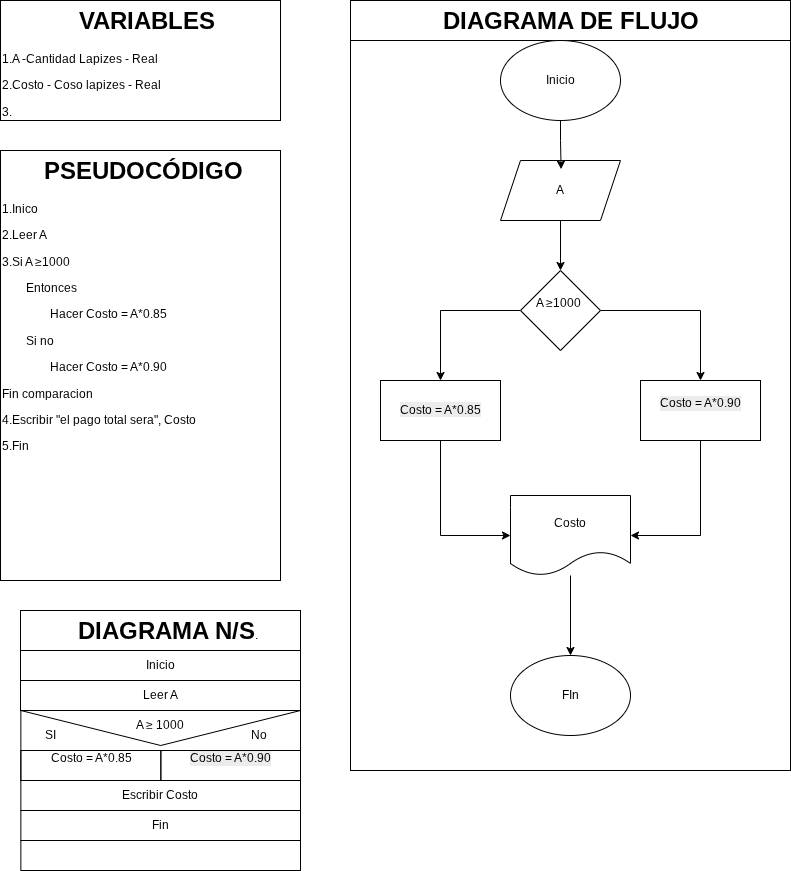

The diagram above was exported from draw.io. Its source (the exported page's mxGraphModel, read from the mxfile embedded in the PNG):
<mxGraphModel dx="1202" dy="581" grid="1" gridSize="10" guides="1" tooltips="1" connect="1" arrows="1" fold="1" page="1" pageScale="1" pageWidth="827" pageHeight="1169" math="0" shadow="0">
  <root>
    <mxCell id="0" />
    <mxCell id="1" parent="0" />
    <mxCell id="YKDRNDZ4IkM9r802pRwE-1" parent="1" style="shape=message;html=1;html=1;outlineConnect=0;labelPosition=center;verticalLabelPosition=bottom;align=center;verticalAlign=top;rotation=0;fillColor=none;" value="" vertex="1">
      <mxGeometry height="70" width="279.65" x="30.35" y="720" as="geometry" />
    </mxCell>
    <mxCell id="YKDRNDZ4IkM9r802pRwE-2" parent="1" style="text;html=1;whiteSpace=wrap;overflow=hidden;rounded=0;perimeterSpacing=1;strokeColor=default;" value="&lt;h1 style=&quot;text-align: center; margin-top: 0px;&quot;&gt;&amp;nbsp; &amp;nbsp; &amp;nbsp; PSEUDOCÓDIGO&lt;/h1&gt;&lt;p&gt;1.Inico&lt;/p&gt;&lt;p&gt;2.Leer A&lt;/p&gt;&lt;p&gt;3.Si A&amp;nbsp;≥1000&amp;nbsp;&lt;/p&gt;&lt;p&gt;&lt;span style=&quot;white-space: pre;&quot;&gt;&#09;&lt;/span&gt;Entonces&lt;br&gt;&lt;/p&gt;&lt;p&gt;&lt;span style=&quot;white-space: pre;&quot;&gt;&#09;&lt;/span&gt;&lt;span style=&quot;white-space: pre;&quot;&gt;&#09;&lt;/span&gt;Hacer Costo = A*0.85&lt;br&gt;&lt;/p&gt;&lt;p&gt;&lt;span style=&quot;white-space: pre;&quot;&gt;&#09;&lt;/span&gt;Si no&lt;br&gt;&lt;/p&gt;&lt;p&gt;&lt;span style=&quot;white-space: pre;&quot;&gt;&#09;&lt;/span&gt;&lt;span style=&quot;white-space: pre;&quot;&gt;&#09;&lt;/span&gt;Hacer Costo = A*0.90&lt;br&gt;&lt;/p&gt;&lt;p&gt;Fin comparacion&lt;/p&gt;&lt;p&gt;4.Escribir &quot;el pago total sera&quot;, Costo&lt;/p&gt;&lt;p&gt;5.Fin&lt;/p&gt;&lt;p&gt;&lt;br&gt;&lt;/p&gt;" vertex="1">
      <mxGeometry height="430" width="280" x="10" y="160" as="geometry" />
    </mxCell>
    <mxCell id="YKDRNDZ4IkM9r802pRwE-3" parent="1" style="text;html=1;whiteSpace=wrap;overflow=hidden;rounded=0;perimeterSpacing=1;strokeColor=default;" value="&lt;h1 style=&quot;text-align: center; margin-top: 0px;&quot;&gt;&amp;nbsp; &amp;nbsp; &amp;nbsp; &amp;nbsp; &amp;nbsp; &amp;nbsp;VARIABLES&lt;/h1&gt;&lt;p&gt;1.A -Cantidad Lapizes - Real&lt;/p&gt;&lt;p&gt;2.Costo - Coso lapizes - Real&lt;/p&gt;&lt;p&gt;3.&lt;/p&gt;&lt;p&gt;4.&lt;/p&gt;&lt;p&gt;5.&lt;/p&gt;&lt;p&gt;&lt;br&gt;&lt;/p&gt;" vertex="1">
      <mxGeometry height="120" width="280" x="10" y="10" as="geometry" />
    </mxCell>
    <mxCell id="YKDRNDZ4IkM9r802pRwE-4" parent="1" style="text;html=1;whiteSpace=wrap;overflow=hidden;rounded=0;perimeterSpacing=1;strokeColor=default;" value="&lt;h1 style=&quot;text-align: center; margin-top: 0px;&quot;&gt;&amp;nbsp; &amp;nbsp; &amp;nbsp; &amp;nbsp; DIAGRAMA N/S&lt;span style=&quot;background-color: transparent; color: light-dark(rgb(0, 0, 0), rgb(255, 255, 255)); font-size: 12px; font-weight: normal; text-align: left;&quot;&gt;.&lt;/span&gt;&lt;/h1&gt;&lt;p&gt;&lt;br&gt;&lt;/p&gt;" vertex="1">
      <mxGeometry height="40" width="280" x="30" y="620" as="geometry" />
    </mxCell>
    <mxCell id="YKDRNDZ4IkM9r802pRwE-5" parent="1" style="rounded=0;whiteSpace=wrap;html=1;fillColor=none;" value="Inicio" vertex="1">
      <mxGeometry height="30" width="280" x="30" y="660" as="geometry" />
    </mxCell>
    <mxCell id="YKDRNDZ4IkM9r802pRwE-6" parent="1" style="rounded=0;whiteSpace=wrap;html=1;fillColor=none;movable=0;resizable=0;rotatable=0;deletable=0;editable=0;locked=1;connectable=0;" value="" vertex="1">
      <mxGeometry height="30" width="280" x="30" y="690" as="geometry" />
    </mxCell>
    <mxCell id="YKDRNDZ4IkM9r802pRwE-7" parent="1" style="rounded=0;whiteSpace=wrap;html=1;fillColor=none;" value="Escribir Costo" vertex="1">
      <mxGeometry height="30" width="279.65" x="30.35" y="790" as="geometry" />
    </mxCell>
    <mxCell id="YKDRNDZ4IkM9r802pRwE-8" parent="1" style="rounded=0;whiteSpace=wrap;html=1;fillColor=none;" value="Fin" vertex="1">
      <mxGeometry height="30" width="279.65" x="30.35" y="820" as="geometry" />
    </mxCell>
    <mxCell id="YKDRNDZ4IkM9r802pRwE-9" parent="1" style="rounded=0;whiteSpace=wrap;html=1;fillColor=none;" value="" vertex="1">
      <mxGeometry height="30" width="279.65" x="30.35" y="850" as="geometry" />
    </mxCell>
    <mxCell id="YKDRNDZ4IkM9r802pRwE-10" parent="1" style="rounded=0;whiteSpace=wrap;html=1;fillColor=none;" value="&lt;p style=&quot;text-align: left;&quot;&gt;&amp;nbsp;Costo = A*0.85&lt;br&gt;&lt;/p&gt;&lt;div&gt;&lt;br&gt;&lt;/div&gt;" vertex="1">
      <mxGeometry height="30" width="140" x="30.350000000000023" y="760" as="geometry" />
    </mxCell>
    <mxCell id="YKDRNDZ4IkM9r802pRwE-11" parent="1" style="rounded=0;whiteSpace=wrap;html=1;fillColor=none;fontStyle=1" value="&lt;p style=&quot;forced-color-adjust: none; color: rgb(0, 0, 0); font-family: Helvetica; font-size: 12px; font-style: normal; font-variant-ligatures: normal; font-variant-caps: normal; font-weight: 400; letter-spacing: normal; orphans: 2; text-align: left; text-indent: 0px; text-transform: none; widows: 2; word-spacing: 0px; -webkit-text-stroke-width: 0px; white-space: normal; background-color: rgb(236, 236, 236); text-decoration-thickness: initial; text-decoration-style: initial; text-decoration-color: initial;&quot;&gt;Costo = A*0.90&lt;br style=&quot;forced-color-adjust: none;&quot;&gt;&lt;/p&gt;&lt;br class=&quot;Apple-interchange-newline&quot;&gt;" vertex="1">
      <mxGeometry height="30" width="139.65" x="170.35" y="760" as="geometry" />
    </mxCell>
    <mxCell id="YKDRNDZ4IkM9r802pRwE-12" parent="1" style="text;html=1;whiteSpace=wrap;strokeColor=none;fillColor=none;align=center;verticalAlign=middle;rounded=0;autosize=1;resizable=0;" value="A&amp;nbsp;≥ 1000" vertex="1">
      <mxGeometry height="30" width="70" x="135" y="720" as="geometry" />
    </mxCell>
    <mxCell id="YKDRNDZ4IkM9r802pRwE-13" parent="1" style="text;html=1;whiteSpace=wrap;overflow=hidden;rounded=0;perimeterSpacing=1;strokeColor=default;" value="&lt;h1 style=&quot;text-align: center; margin-top: 0px;&quot;&gt;&amp;nbsp; &amp;nbsp; &amp;nbsp; &amp;nbsp; &amp;nbsp; &amp;nbsp; &amp;nbsp;DIAGRAMA DE FLUJO&lt;/h1&gt;&lt;p&gt;&lt;br&gt;&lt;/p&gt;" vertex="1">
      <mxGeometry height="40" width="440" x="360" y="10" as="geometry" />
    </mxCell>
    <mxCell id="YKDRNDZ4IkM9r802pRwE-14" parent="1" style="rounded=0;whiteSpace=wrap;html=1;fillColor=none;" value="" vertex="1">
      <mxGeometry height="730" width="440" x="360" y="50" as="geometry" />
    </mxCell>
    <mxCell id="YKDRNDZ4IkM9r802pRwE-15" parent="1" style="text;html=1;whiteSpace=wrap;strokeColor=none;fillColor=none;align=center;verticalAlign=middle;rounded=0;" value="Leer A" vertex="1">
      <mxGeometry height="30" width="60" x="140" y="690" as="geometry" />
    </mxCell>
    <mxCell id="YKDRNDZ4IkM9r802pRwE-16" parent="1" style="text;html=1;whiteSpace=wrap;strokeColor=none;fillColor=none;align=center;verticalAlign=middle;rounded=0;" value="SI" vertex="1">
      <mxGeometry height="30" width="60" x="30.349999999999994" y="730" as="geometry" />
    </mxCell>
    <mxCell id="YKDRNDZ4IkM9r802pRwE-17" parent="1" style="text;html=1;whiteSpace=wrap;strokeColor=none;fillColor=none;align=center;verticalAlign=middle;rounded=0;" value="No&amp;nbsp;" vertex="1">
      <mxGeometry height="30" width="60" x="240" y="730" as="geometry" />
    </mxCell>
    <mxCell id="YKDRNDZ4IkM9r802pRwE-18" edge="1" parent="1" source="YKDRNDZ4IkM9r802pRwE-19" style="edgeStyle=orthogonalEdgeStyle;rounded=0;orthogonalLoop=1;jettySize=auto;html=1;" target="YKDRNDZ4IkM9r802pRwE-22">
      <mxGeometry relative="1" as="geometry" />
    </mxCell>
    <mxCell id="YKDRNDZ4IkM9r802pRwE-19" parent="1" style="shape=parallelogram;perimeter=parallelogramPerimeter;whiteSpace=wrap;html=1;fixedSize=1;" value="A" vertex="1">
      <mxGeometry height="60" width="120" x="510" y="170" as="geometry" />
    </mxCell>
    <mxCell id="YKDRNDZ4IkM9r802pRwE-20" edge="1" parent="1" source="YKDRNDZ4IkM9r802pRwE-22" style="edgeStyle=orthogonalEdgeStyle;rounded=0;orthogonalLoop=1;jettySize=auto;html=1;entryX=0.5;entryY=0;entryDx=0;entryDy=0;" target="YKDRNDZ4IkM9r802pRwE-24">
      <mxGeometry relative="1" as="geometry" />
    </mxCell>
    <mxCell id="YKDRNDZ4IkM9r802pRwE-21" edge="1" parent="1" source="YKDRNDZ4IkM9r802pRwE-22" style="edgeStyle=orthogonalEdgeStyle;rounded=0;orthogonalLoop=1;jettySize=auto;html=1;entryX=0.5;entryY=0;entryDx=0;entryDy=0;" target="YKDRNDZ4IkM9r802pRwE-26">
      <mxGeometry relative="1" as="geometry" />
    </mxCell>
    <mxCell id="YKDRNDZ4IkM9r802pRwE-22" parent="1" style="rhombus;whiteSpace=wrap;html=1;" value="&lt;p style=&quot;text-align: left;&quot;&gt;A ≥1000&amp;nbsp;&lt;/p&gt;&lt;div&gt;&lt;br&gt;&lt;/div&gt;" vertex="1">
      <mxGeometry height="80" width="80" x="530" y="280" as="geometry" />
    </mxCell>
    <mxCell id="YKDRNDZ4IkM9r802pRwE-23" edge="1" parent="1" source="YKDRNDZ4IkM9r802pRwE-24" style="edgeStyle=orthogonalEdgeStyle;rounded=0;orthogonalLoop=1;jettySize=auto;html=1;entryX=0;entryY=0.5;entryDx=0;entryDy=0;exitX=0.5;exitY=1;exitDx=0;exitDy=0;" target="YKDRNDZ4IkM9r802pRwE-28">
      <mxGeometry relative="1" as="geometry" />
    </mxCell>
    <mxCell id="YKDRNDZ4IkM9r802pRwE-24" parent="1" style="rounded=0;whiteSpace=wrap;html=1;" value="&lt;span style=&quot;color: rgb(0, 0, 0); font-family: Helvetica; font-size: 12px; font-style: normal; font-variant-ligatures: normal; font-variant-caps: normal; font-weight: 400; letter-spacing: normal; orphans: 2; text-align: left; text-indent: 0px; text-transform: none; widows: 2; word-spacing: 0px; -webkit-text-stroke-width: 0px; white-space: normal; background-color: rgb(236, 236, 236); text-decoration-thickness: initial; text-decoration-style: initial; text-decoration-color: initial; display: inline !important; float: none;&quot;&gt;Costo = A*0.85&lt;/span&gt;" vertex="1">
      <mxGeometry height="60" width="120" x="390" y="390" as="geometry" />
    </mxCell>
    <mxCell id="YKDRNDZ4IkM9r802pRwE-25" edge="1" parent="1" source="YKDRNDZ4IkM9r802pRwE-26" style="edgeStyle=orthogonalEdgeStyle;rounded=0;orthogonalLoop=1;jettySize=auto;html=1;entryX=1;entryY=0.5;entryDx=0;entryDy=0;exitX=0.5;exitY=1;exitDx=0;exitDy=0;" target="YKDRNDZ4IkM9r802pRwE-28">
      <mxGeometry relative="1" as="geometry" />
    </mxCell>
    <mxCell id="YKDRNDZ4IkM9r802pRwE-26" parent="1" style="rounded=0;whiteSpace=wrap;html=1;" value="&lt;p style=&quot;forced-color-adjust: none; color: rgb(0, 0, 0); font-family: Helvetica; font-size: 12px; font-style: normal; font-variant-ligatures: normal; font-variant-caps: normal; font-weight: 400; letter-spacing: normal; orphans: 2; text-align: left; text-indent: 0px; text-transform: none; widows: 2; word-spacing: 0px; -webkit-text-stroke-width: 0px; white-space: normal; background-color: rgb(236, 236, 236); text-decoration-thickness: initial; text-decoration-style: initial; text-decoration-color: initial;&quot;&gt;Costo = A*0.90&lt;br style=&quot;forced-color-adjust: none;&quot;&gt;&lt;/p&gt;&lt;br class=&quot;Apple-interchange-newline&quot;&gt;" vertex="1">
      <mxGeometry height="60" width="120" x="650" y="390" as="geometry" />
    </mxCell>
    <mxCell id="YKDRNDZ4IkM9r802pRwE-27" edge="1" parent="1" source="YKDRNDZ4IkM9r802pRwE-28" style="edgeStyle=orthogonalEdgeStyle;rounded=0;orthogonalLoop=1;jettySize=auto;html=1;entryX=0.5;entryY=0;entryDx=0;entryDy=0;" target="YKDRNDZ4IkM9r802pRwE-29">
      <mxGeometry relative="1" as="geometry" />
    </mxCell>
    <mxCell id="YKDRNDZ4IkM9r802pRwE-28" parent="1" style="shape=document;whiteSpace=wrap;html=1;boundedLbl=1;" value="Costo" vertex="1">
      <mxGeometry height="80" width="120" x="520" y="505" as="geometry" />
    </mxCell>
    <mxCell id="YKDRNDZ4IkM9r802pRwE-29" parent="1" style="ellipse;whiteSpace=wrap;html=1;" value="FIn" vertex="1">
      <mxGeometry height="80" width="120" x="520" y="665" as="geometry" />
    </mxCell>
    <mxCell id="YKDRNDZ4IkM9r802pRwE-30" parent="1" style="ellipse;whiteSpace=wrap;html=1;" value="Inicio" vertex="1">
      <mxGeometry height="80" width="120" x="510" y="50" as="geometry" />
    </mxCell>
    <mxCell id="YKDRNDZ4IkM9r802pRwE-31" edge="1" parent="1" source="YKDRNDZ4IkM9r802pRwE-30" style="edgeStyle=orthogonalEdgeStyle;rounded=0;orthogonalLoop=1;jettySize=auto;html=1;entryX=0.505;entryY=0.144;entryDx=0;entryDy=0;entryPerimeter=0;" target="YKDRNDZ4IkM9r802pRwE-19">
      <mxGeometry relative="1" as="geometry" />
    </mxCell>
  </root>
</mxGraphModel>